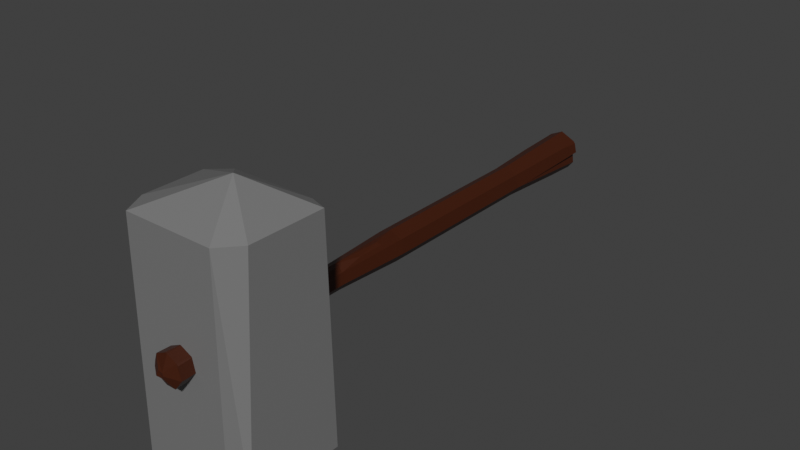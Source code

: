 # Source: martelo.blend  (saved by Blender 4.1.24; exported with 4.5.12 LTS)
import bpy
from mathutils import Matrix  # noqa: F401  (used for matrix-valued properties, if any)

bpy.ops.wm.read_factory_settings(use_empty=True)
scene = bpy.context.scene
scene.name = 'Scene'

# ---- materials (node trees are filled in below, after node groups)
mat_materiais = bpy.data.materials.new('Materiais')
mat_materiais.use_transparent_shadow = False
mat_picareta3 = bpy.data.materials.new('picareta3')
mat_picareta3.use_transparent_shadow = False

# ---- material node trees
mat_materiais.use_nodes = True; mat_materiais.node_tree.nodes.clear()
_N = mat_materiais.node_tree.nodes; _L = mat_materiais.node_tree.links
n0 = _N.new('ShaderNodeBsdfPrincipled'); n0.name = 'BSDF - Pré-fundamentado'; n0.location = (10, 300)
n0.distribution = 'GGX'
n0.subsurface_method = 'RANDOM_WALK_SKIN'
n0.inputs[0].default_value = (0.1971, 0.1971, 0.1971, 1.0)
n0.inputs[3].default_value = 1.45
n0.inputs[27].default_value = (0.0, 0.0, 0.0, 1.0)
n0.inputs[28].default_value = 1.0
n1 = _N.new('ShaderNodeOutputMaterial'); n1.name = 'Saída de material'; n1.location = (300, 300)
_L.new(n0.outputs[0], n1.inputs[0])
n1.is_active_output = True
mat_picareta3.use_nodes = True; mat_picareta3.node_tree.nodes.clear()
_N = mat_picareta3.node_tree.nodes; _L = mat_picareta3.node_tree.links
n0 = _N.new('ShaderNodeBsdfPrincipled'); n0.name = 'Principled BSDF'; n0.location = (10, 300)
n0.inputs[0].default_value = (0.05087, 0.008051, 0.0, 1.0)
n0.inputs[3].default_value = 1.45
n0.inputs[27].default_value = (0.0, 0.0, 0.0, 1.0)
n1 = _N.new('ShaderNodeOutputMaterial'); n1.name = 'Material Output'; n1.location = (300, 300)
_L.new(n0.outputs[0], n1.inputs[0])
n1.is_active_output = True

# ---- world
world_world = bpy.data.worlds.new('World'); scene.world = world_world
world_world.use_nodes = True; world_world.node_tree.nodes.clear()
_N = world_world.node_tree.nodes; _L = world_world.node_tree.links
n0 = _N.new('ShaderNodeOutputWorld'); n0.name = 'World Output'; n0.location = (300, 300)
n1 = _N.new('ShaderNodeBackground'); n1.name = 'Background'; n1.location = (10, 300)
n1.inputs[0].default_value = (0.05088, 0.05088, 0.05088, 1.0)
_L.new(n1.outputs[0], n0.inputs[0])
n0.is_active_output = True
world_world.color = (0.05088, 0.05088, 0.05088)
world_world.use_sun_shadow = False
world_world.sun_shadow_jitter_overblur = 0.0

# ---- meshes
me_cube = bpy.data.meshes.new('Cube')
me_cube.from_pydata([(-0.9893, -0.6227, -0.9924), (-1.0, -0.5151, 1.0), (-0.6806, 1.0, -1.0), (-0.6963, 1.0, 1.0), (0.6589, -1.0, -1.0), (0.7093, -1.0, 1.0), (1.0, 1.0, -1.0), (0.7062, 1.0, 1.0), (1.0, -0.6124, 1.0), (1.0, 0.8825, 1.0), (1.0, -0.8897, -1.0), (1.0, 0.8291, -1.0), (-0.791, -1.0, 1.0), (-0.8748, -1.0, -1.0), (-1.0, 0.6753, 1.0), (-0.9973, 0.5869, -0.9981), (0.2096, 0.03146, 1.266)], [], [(15, 14, 3, 2), (2, 3, 7, 6), (10, 8, 5, 4), (13, 12, 1, 0), (2, 6, 11, 10, 4, 13, 0, 15), (16, 14, 1), (6, 7, 9, 11), (11, 9, 8, 10), (4, 5, 12, 13), (0, 1, 14, 15), (9, 16, 8), (3, 14, 16), (16, 1, 12), (16, 12, 5), (7, 3, 16), (8, 16, 5), (9, 7, 16)])
_uv = me_cube.uv_layers.new(name='UVMap')
_uv.uv.foreach_set('vector', [0.375, 0.1864, 0.625, 0.2094, 0.625, 0.288, 0.375, 0.2899, 0.375, 0.2899, 0.625, 0.288, 0.6434, 0.4816, 0.375, 0.5, 0.375, 0.7362, 0.625, 0.7016, 0.6432, 0.7682, 0.3527, 0.7703, 0.3733, 0.9827, 0.6272, 0.9716, 0.625, 1.0, 0.375, 1.0, 0.1649, 0.5, 0.375, 0.5, 0.375, 0.5214, 0.375, 0.7362, 0.3527, 0.7703, 0.1422, 0.7515, 0.125, 0.75, 0.125, 0.5636, 0.75, 0.6211, 0.875, 0.5406, 0.875, 0.6894, 0.375, 0.5, 0.6434, 0.4816, 0.625, 0.5147, 0.375, 0.5214, 0.375, 0.5214, 0.625, 0.5147, 0.625, 0.7016, 0.375, 0.7362, 0.3527, 0.7703, 0.6432, 0.7682, 0.6272, 0.9716, 0.3733, 0.9827, 0.375, 0.0, 0.625, 0.06061, 0.625, 0.2094, 0.375, 0.1864, 0.625, 0.5147, 0.75, 0.6211, 0.625, 0.7016, 0.837, 0.5, 0.875, 0.5406, 0.75, 0.6211, 0.75, 0.6211, 0.875, 0.6894, 0.8466, 0.7522, 0.75, 0.6211, 0.8466, 0.7522, 0.6432, 0.7682, 0.6434, 0.4816, 0.837, 0.5, 0.75, 0.6211, 0.625, 0.7016, 0.75, 0.6211, 0.6432, 0.7682, 0.625, 0.5147, 0.6434, 0.4816, 0.75, 0.6211])
me_cube.materials.append(mat_materiais)
me_cube.update()
me_cylinder = bpy.data.meshes.new('Cylinder')
me_cylinder.from_pydata([(1.16e-08, 1.589, -1.061), (-0.503, -0.3458, 1.023), (0.5247, -1.09, 1.0), (-2.184e-08, 1.183, -0.6667), (-2.184e-08, 1.183, 0.02145), (0.0, 0.9317, 0.3051), (0.0, 0.9863, 0.5977), (0.0, 1.0, 0.6667), (0.7818, 0.6235, 0.6667), (0.7711, 0.615, 0.5977), (0.7284, 0.5809, 0.3051), (0.9251, 0.7377, 0.02145), (0.9251, 0.7377, -0.6667), (0.9749, -0.2225, 0.6667), (0.9616, -0.2195, 0.5977), (0.9083, -0.2073, 0.3051), (1.154, -0.2633, 0.02145), (1.154, -0.2633, -0.6667), (0.4339, -0.901, 0.6667), (0.428, -0.8887, 0.5977), (0.4042, -0.8394, 0.3051), (0.5134, -1.066, 0.02145), (0.5134, -1.066, -0.6667), (-0.4339, -0.901, 0.6667), (-0.428, -0.8887, 0.5977), (-0.4042, -0.8394, 0.3051), (-0.5134, -1.066, 0.02145), (-0.5134, -1.066, -0.6667), (-0.9749, -0.2225, 0.6667), (-0.9616, -0.2195, 0.5977), (-0.9083, -0.2073, 0.3051), (-1.154, -0.2633, 0.02145), (-1.154, -0.2633, -0.6667), (-0.7818, 0.6235, 0.6667), (-0.7711, 0.615, 0.5977), (-0.7284, 0.5809, 0.3051), (-0.9251, 0.7377, 0.02145), (-0.9251, 0.7377, -0.6667), (0.8595, 0.7955, 1.0), (0.9668, 0.6609, 1.0), (0.9058, 0.7224, 0.9191), (1.167, -0.2841, 1.0), (1.169, -0.2669, 0.9838), (1.175, -0.2504, 1.0), (-0.223, -1.09, 1.0), (-0.7129, -0.8537, 1.0), (-0.4551, -0.945, 0.7445), (-1.164, -0.2027, 1.0), (-1.144, -0.2611, 0.9423), (-1.137, -0.3224, 1.0), (-0.8771, 0.787, 1.0), (-0.8844, 0.7754, 0.9871), (-1.063, 0.2386, 1.0), (0.3856, 0.9443, 0.3046), (0.7256, 0.9892, 0.1098), (0.4088, 1.155, 0.1173), (0.647, 0.9504, 0.2117), (0.003825, -0.4305, -1.08), (-0.4821, -0.5229, -1.078), (-0.2075, 0.6803, -1.078), (-0.2075, 0.6803, -1.078), (-0.8738, 0.1608, -1.069), (-0.5683, 0.4024, -1.073), (-0.6866, -0.116, -1.073), (-1.114, -0.01833, -1.067), (1.135, 1.043, -1.061), (1.176, 0.9375, -0.9778), (1.269, 0.8745, -1.061), (1.185, -0.2705, -0.6984), (1.225, -0.7608, -1.061), (1.101, -0.08961, -1.065), (1.434, 0.154, -1.061), (0.6382, -1.325, -0.9461), (0.5245, -1.432, -1.061), (0.5964, -1.296, -1.064), (0.7926, -1.303, -1.061), (-0.6275, -1.303, -0.922), (-0.8141, -1.276, -1.061), (-0.6452, -1.237, -1.065), (-0.49, -1.432, -1.061), (-1.383, -0.3156, -0.8951), (-1.497, -0.1213, -1.061), (-1.361, -0.2082, -1.063), (-1.401, -0.54, -1.061), (-1.096, 0.8738, -0.8785), (-1.007, 1.105, -1.061), (-1.136, 0.7515, -1.063), (-1.301, 0.7355, -1.061), (-0.0934, 1.164, 1.0), (0.0934, 1.164, 1.0), (0.0, 1.154, 0.9122), (0.01963, 0.02769, 1.021), (-0.3349, 0.06121, 1.02), (-0.01742, -0.3638, 1.02), (0.08782, -0.1774, 1.021), (-1.19, 0.2652, 0.1633), (-1.196, 0.1807, 0.4514)], [], [(41, 94, 93, 2), (8, 40, 39, 43, 42, 13), (18, 2, 44, 46, 23), (23, 46, 45, 49, 48, 28), (28, 48, 47, 52, 51, 33), (61, 0, 59, 62), (37, 36, 4, 3), (36, 35, 5, 4), (35, 34, 6, 5), (34, 33, 7, 6), (86, 85, 0, 61), (32, 31, 36, 37), (35, 36, 95), (34, 35, 96), (29, 28, 33, 34), (27, 26, 31, 32), (26, 25, 30, 31), (25, 24, 29, 30), (24, 23, 28, 29), (22, 21, 26, 27), (21, 20, 25, 26), (20, 19, 24, 25), (19, 18, 23, 24), (17, 16, 21, 22), (16, 15, 20, 21), (15, 14, 19, 20), (14, 13, 18, 19), (12, 11, 16, 17), (11, 10, 15, 16), (10, 9, 14, 15), (9, 8, 13, 14), (85, 84, 37, 3, 0), (3, 4, 11, 12), (11, 4, 55, 54), (5, 6, 9, 53), (6, 7, 8, 9), (38, 39, 40), (13, 42, 41, 2, 18), (41, 42, 43), (44, 45, 46), (47, 48, 49), (7, 90, 89, 38, 40, 8), (50, 51, 52), (1, 92, 50, 52, 47), (10, 5, 53, 9), (58, 57, 74, 73, 79, 78), (4, 5, 10, 56, 55), (54, 55, 56), (10, 11, 54, 56), (57, 60, 70, 69, 75, 74), (57, 58, 59, 60), (0, 65, 67, 71, 70), (63, 62, 59, 58), (82, 81, 87, 86, 61, 64), (61, 62, 63, 64), (83, 82, 64, 63, 58, 78, 77), (65, 66, 67), (0, 3, 12, 66, 65), (68, 69, 70, 71), (67, 66, 12, 17, 68, 71), (72, 73, 74, 75), (69, 68, 17, 22, 72, 75), (76, 77, 78, 79), (73, 72, 22, 27, 76, 79), (80, 81, 82, 83), (77, 76, 27, 32, 80, 83), (84, 85, 86, 87), (81, 80, 32, 37, 84, 87), (59, 0, 70, 60), (88, 89, 90), (33, 51, 50, 88, 90, 7), (93, 92, 1), (38, 89, 88, 50, 92, 91), (91, 92, 93, 94), (39, 38, 91, 94, 41, 43), (2, 93, 1, 45, 44), (45, 1, 49), (49, 1, 47), (31, 30, 95, 36), (30, 35, 95), (30, 29, 96, 35), (29, 34, 96)])
_uv = me_cylinder.uv_layers.new(name='UVMap')
_uv.uv.foreach_set('vector', [0.4816, 0.1936, 0.2674, 0.2148, 0.2465, 0.1778, 0.3541, 0.03377, 0.8571, 0.9167, 0.8571, 0.9798, 0.8441, 1.0, 0.7169, 1.0, 0.7143, 0.9959, 0.7143, 0.9167, 0.5714, 0.9167, 0.5714, 1.0, 0.4696, 1.0, 0.4286, 0.9361, 0.4286, 0.9167, 0.4286, 0.9167, 0.4286, 0.9361, 0.3875, 1.0, 0.295, 1.0, 0.2857, 0.9856, 0.2857, 0.9167, 0.2857, 0.9167, 0.2857, 0.9856, 0.2764, 1.0, 0.2148, 1.0, 0.1155, 0.797, 0.1429, 0.9167, 0.5996, 0.3255, 0.75, 0.49, 0.7187, 0.3527, 0.6642, 0.3108, 0.1429, 0.5833, 0.1429, 0.6667, 2.98e-08, 0.6667, 2.98e-08, 0.5833, 0.1429, 0.6667, 0.1429, 0.75, 2.98e-08, 0.75, 2.98e-08, 0.6667, 0.1429, 0.75, 0.1429, 0.9, 2.98e-08, 0.9, 2.98e-08, 0.75, 0.1429, 0.9, 0.1429, 0.9167, 2.98e-08, 0.9167, 2.98e-08, 0.9, 0.5731, 0.3782, 0.598, 0.4168, 0.75, 0.49, 0.5996, 0.3255, 0.2857, 0.5833, 0.2857, 0.6667, 0.1429, 0.6667, 0.1429, 0.5833, 0.1429, 0.75, 0.1429, 0.6667, 0.2143, 0.7083, 0.1429, 0.9, 0.1429, 0.75, 0.2143, 0.825, 0.2857, 0.9, 0.2857, 0.9167, 0.1429, 0.9167, 0.1429, 0.9, 0.4286, 0.5833, 0.4286, 0.6667, 0.2857, 0.6667, 0.2857, 0.5833, 0.4286, 0.6667, 0.4286, 0.75, 0.2857, 0.75, 0.2857, 0.6667, 0.4286, 0.75, 0.4286, 0.9, 0.2857, 0.9, 0.2857, 0.75, 0.4286, 0.9, 0.4286, 0.9167, 0.2857, 0.9167, 0.2857, 0.9, 0.5714, 0.5833, 0.5714, 0.6667, 0.4286, 0.6667, 0.4286, 0.5833, 0.5714, 0.6667, 0.5714, 0.75, 0.4286, 0.75, 0.4286, 0.6667, 0.5714, 0.75, 0.5714, 0.9, 0.4286, 0.9, 0.4286, 0.75, 0.5714, 0.9, 0.5714, 0.9167, 0.4286, 0.9167, 0.4286, 0.9, 0.7143, 0.5833, 0.7143, 0.6667, 0.5714, 0.6667, 0.5714, 0.5833, 0.7143, 0.6667, 0.7143, 0.75, 0.5714, 0.75, 0.5714, 0.6667, 0.7143, 0.75, 0.7143, 0.9, 0.5714, 0.9, 0.5714, 0.75, 0.7143, 0.9, 0.7143, 0.9167, 0.5714, 0.9167, 0.5714, 0.9, 0.8571, 0.5833, 0.8571, 0.6667, 0.7143, 0.6667, 0.7143, 0.5833, 0.8571, 0.6667, 0.8571, 0.75, 0.7143, 0.75, 0.7143, 0.6667, 0.8571, 0.75, 0.8571, 0.9, 0.7143, 0.9, 0.7143, 0.75, 0.8571, 0.9, 0.8571, 0.9167, 0.7143, 0.9167, 0.7143, 0.9, 0.1157, 0.5, 0.1429, 0.5386, 0.1429, 0.5833, 2.98e-08, 0.5833, 2.98e-08, 0.5, 1.0, 0.5833, 1.0, 0.6667, 0.8571, 0.6667, 0.8571, 0.5833, 0.8571, 0.6667, 1.0, 0.6667, 0.9517, 0.6948, 0.9016, 0.6926, 1.0, 0.75, 1.0, 0.9, 0.8571, 0.9, 0.9286, 0.825, 1.0, 0.9, 1.0, 0.9167, 0.8571, 0.9167, 0.8571, 0.9, 0.8701, 1.0, 0.4419, 0.3812, 0.8571, 0.9798, 0.7143, 0.9167, 0.7143, 0.9959, 0.7117, 1.0, 0.5714, 1.0, 0.5714, 0.9167, 0.4816, 0.1936, 0.7143, 0.9959, 0.7169, 1.0, 0.4696, 1.0, 0.1085, 0.08059, 0.4286, 0.9361, 0.01903, 0.2098, 0.2857, 0.9856, 0.295, 1.0, 1.0, 0.9167, 1.0, 0.9781, 0.9859, 1.0, 0.8701, 1.0, 0.8571, 0.9798, 0.8571, 0.9167, 0.07595, 0.4062, 0.1155, 0.797, 0.2148, 1.0, 0.1502, 0.1814, 0.1835, 0.2621, 0.07595, 0.4062, 0.03902, 0.2974, 0.01903, 0.2098, 0.8571, 0.75, 1.0, 0.75, 0.9286, 0.825, 0.8571, 0.9, 0.6772, 0.171, 0.7506, 0.185, 0.84, 0.05433, 0.8292, 0.03377, 0.676, 0.03377, 0.6526, 0.06316, 1.0, 0.6667, 1.0, 0.75, 0.8571, 0.75, 0.9042, 0.7225, 0.9517, 0.6948, 0.9016, 0.6926, 0.9517, 0.6948, 0.9042, 0.7225, 0.8571, 0.75, 0.8571, 0.6667, 0.9016, 0.6926, 0.9042, 0.7225, 0.7506, 0.185, 0.7187, 0.3527, 0.9162, 0.2365, 0.935, 0.1351, 0.8697, 0.05326, 0.84, 0.05433, 0.7506, 0.185, 0.6772, 0.171, 0.7187, 0.3527, 0.7187, 0.3527, 0.75, 0.49, 0.9214, 0.4075, 0.9417, 0.382, 0.9665, 0.2732, 0.9162, 0.2365, 0.6463, 0.2325, 0.6642, 0.3108, 0.7187, 0.3527, 0.6772, 0.171, 0.5445, 0.2186, 0.524, 0.2317, 0.5536, 0.3611, 0.5731, 0.3782, 0.5996, 0.3255, 0.5817, 0.2472, 0.5996, 0.3255, 0.6642, 0.3108, 0.6463, 0.2325, 0.5817, 0.2472, 0.5385, 0.1685, 0.5445, 0.2186, 0.5817, 0.2472, 0.6463, 0.2325, 0.6772, 0.171, 0.6526, 0.06316, 0.6271, 0.05734, 0.9214, 0.4075, 0.8571, 0.5176, 0.8448, 0.5, 1.0, 0.5, 1.0, 0.5833, 0.8571, 0.5833, 0.8571, 0.5176, 0.8695, 0.5, 0.7143, 0.5766, 0.6604, 0.5, 0.9162, 0.2365, 0.9665, 0.2732, 0.8448, 0.5, 0.8571, 0.5176, 0.8571, 0.5833, 0.7143, 0.5833, 0.7143, 0.5766, 0.7682, 0.5, 0.5714, 0.5243, 0.5543, 0.5, 0.84, 0.05433, 0.8697, 0.05326, 0.6604, 0.5, 0.7143, 0.5766, 0.7143, 0.5833, 0.5714, 0.5833, 0.5714, 0.5243, 0.5885, 0.5, 0.4286, 0.5294, 0.4079, 0.5, 0.6526, 0.06316, 0.676, 0.03377, 0.5543, 0.5, 0.5714, 0.5243, 0.5714, 0.5833, 0.4286, 0.5833, 0.4286, 0.5294, 0.4493, 0.5, 0.2857, 0.5351, 0.261, 0.5, 0.5445, 0.2186, 0.5385, 0.1685, 0.4079, 0.5, 0.4286, 0.5294, 0.4286, 0.5833, 0.2857, 0.5833, 0.2857, 0.5351, 0.3104, 0.5, 0.1429, 0.5386, 0.1157, 0.5, 0.5731, 0.3782, 0.5536, 0.3611, 0.261, 0.5, 0.2857, 0.5351, 0.2857, 0.5833, 0.1429, 0.5833, 0.1429, 0.5386, 0.17, 0.5, 0.7187, 0.3527, 0.75, 0.49, 0.9162, 0.2365, 0.7187, 0.3527, 0.01411, 1.0, 0.2685, 0.4811, 1.0, 0.9781, 0.1429, 0.9167, 0.1155, 0.797, 0.1325, 1.0, 0.01411, 1.0, 2.98e-08, 0.9781, 2.98e-08, 0.9167, 0.2465, 0.1778, 0.1835, 0.2621, 0.1502, 0.1814, 0.4206, 0.4079, 0.2685, 0.4811, 0.2315, 0.4811, 0.07595, 0.4062, 0.1835, 0.2621, 0.2539, 0.2555, 0.2539, 0.2555, 0.1835, 0.2621, 0.2465, 0.1778, 0.2674, 0.2148, 0.4419, 0.3812, 0.4206, 0.4079, 0.2539, 0.2555, 0.2674, 0.2148, 0.4816, 0.1936, 0.4831, 0.2003, 0.3541, 0.03377, 0.2465, 0.1778, 0.1502, 0.1814, 0.1085, 0.08059, 0.2058, 0.03377, 0.1085, 0.08059, 0.1502, 0.1814, 0.02445, 0.186, 0.02445, 0.186, 0.1502, 0.1814, 0.01903, 0.2098, 0.2857, 0.6667, 0.2857, 0.75, 0.2143, 0.7083, 0.1429, 0.6667, 0.2857, 0.75, 0.1429, 0.75, 0.2143, 0.7083, 0.2857, 0.75, 0.2857, 0.9, 0.2143, 0.825, 0.1429, 0.75, 0.2857, 0.9, 0.1429, 0.9, 0.2143, 0.825])
me_cylinder.materials.append(mat_picareta3)
me_cylinder.update()

# ---- objects
ob_cube_001 = bpy.data.objects.new('Cube.001', me_cube)
ob_cylinder = bpy.data.objects.new('Cylinder', me_cylinder)

# ---- transforms, parenting, visibility, modifiers, constraints
ob_cube_001.location = (-1.625, -4.869, 14.55)
ob_cube_001.scale = (4.585, 3.872, 8.442)
ob_cylinder.location = (-1.643, 10.05, 14.51)
ob_cylinder.rotation_euler = (1.571, -0.0, 0.0)
ob_cylinder.scale = (1.0, 1.0, 19.85)

# ---- collection membership
scene.collection.objects.link(ob_cube_001)
scene.collection.objects.link(ob_cylinder)

# ---- scene / render settings (as saved in the file)
scene.frame_start = 1; scene.frame_end = 250; scene.frame_set(0)
scene.render.engine = 'BLENDER_EEVEE_NEXT'
scene.cycles.sampling_pattern = 'TABULATED_SOBOL'
scene.eevee.ray_tracing_options.trace_max_roughness = 0.0
scene.view_settings.view_transform = 'Standard'
bpy.context.view_layer.update()

# ---- added for rendering (the .blend has no active camera and no usable light): camera, sun
cam_auto = bpy.data.cameras.new('AutoCamera')
cam_auto.lens = 50.0
cam_auto.sensor_width = 36.0
cam_auto.clip_end = 1000.0
ob_auto_camera = bpy.data.objects.new('AutoCamera', cam_auto)
scene.collection.objects.link(ob_auto_camera)
ob_auto_camera.location = (41.6876, -41.3571, 50.3197)
ob_auto_camera.rotation_euler = (1.09748, -7.21219e-08, 0.694738)
scene.camera = ob_auto_camera
light_auto_sun = bpy.data.lights.new('AutoSun', 'SUN')
light_auto_sun.energy = 3.0
light_auto_sun.angle = 0.0523599
ob_auto_sun = bpy.data.objects.new('AutoSun', light_auto_sun)
scene.collection.objects.link(ob_auto_sun)
ob_auto_sun.rotation_euler = (0.872665, 0.174533, 0.523599)
bpy.context.view_layer.update()
